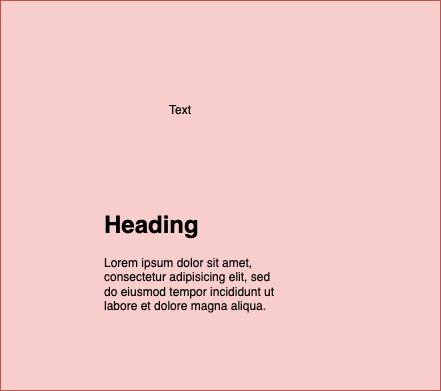

The diagram above was exported from draw.io. Its source (the exported page's mxGraphModel, read from the mxfile embedded in the PNG):
<mxGraphModel dx="1426" dy="794" grid="1" gridSize="10" guides="1" tooltips="1" connect="1" arrows="1" fold="1" page="1" pageScale="1" pageWidth="827" pageHeight="1169" math="0" shadow="0">
  <root>
    <mxCell id="0" />
    <mxCell id="1" parent="0" />
    <mxCell id="SLOGWxd697zDaKH1eOZE-1" value="" style="rounded=0;whiteSpace=wrap;html=1;fillColor=#f8cecc;strokeColor=#b85450;" parent="1" vertex="1">
      <mxGeometry x="220" y="195" width="440" height="390" as="geometry" />
    </mxCell>
    <mxCell id="SLOGWxd697zDaKH1eOZE-2" value="Text" style="text;html=1;strokeColor=none;fillColor=none;align=center;verticalAlign=middle;whiteSpace=wrap;rounded=0;" parent="1" vertex="1">
      <mxGeometry x="370" y="290" width="60" height="30" as="geometry" />
    </mxCell>
    <mxCell id="SLOGWxd697zDaKH1eOZE-3" value="&lt;h1&gt;Heading&lt;/h1&gt;&lt;p&gt;Lorem ipsum dolor sit amet, consectetur adipisicing elit, sed do eiusmod tempor incididunt ut labore et dolore magna aliqua.&lt;/p&gt;" style="text;html=1;strokeColor=none;fillColor=none;spacing=5;spacingTop=-20;whiteSpace=wrap;overflow=hidden;rounded=0;" parent="1" vertex="1">
      <mxGeometry x="319" y="400" width="190" height="120" as="geometry" />
    </mxCell>
  </root>
</mxGraphModel>